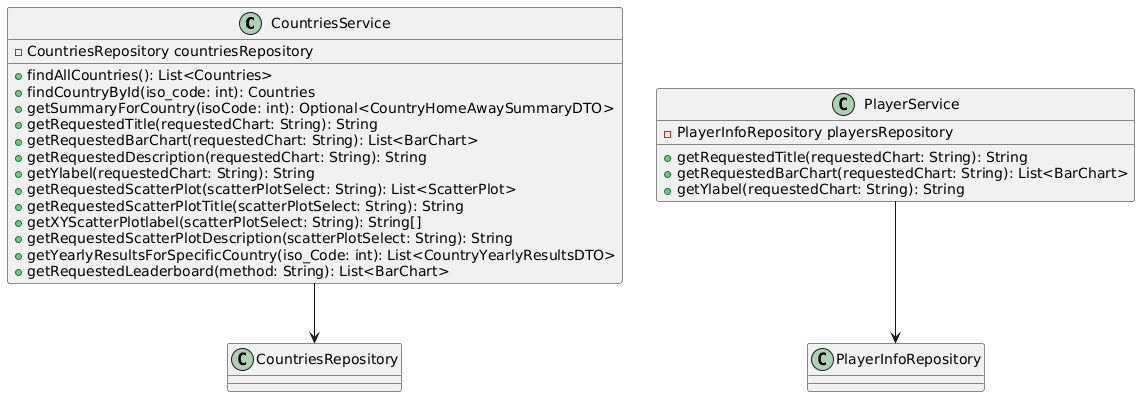

The diagram above was rendered by PlantUML. Its source (embedded in the PNG):
@startuml
class CountriesService {
    - CountriesRepository countriesRepository
    + findAllCountries(): List<Countries>
    + findCountryById(iso_code: int): Countries
    + getSummaryForCountry(isoCode: int): Optional<CountryHomeAwaySummaryDTO>
    + getRequestedTitle(requestedChart: String): String
    + getRequestedBarChart(requestedChart: String): List<BarChart>
    + getRequestedDescription(requestedChart: String): String
    + getYlabel(requestedChart: String): String
    + getRequestedScatterPlot(scatterPlotSelect: String): List<ScatterPlot>
    + getRequestedScatterPlotTitle(scatterPlotSelect: String): String
    + getXYScatterPlotlabel(scatterPlotSelect: String): String[]
    + getRequestedScatterPlotDescription(scatterPlotSelect: String): String
    + getYearlyResultsForSpecificCountry(iso_Code: int): List<CountryYearlyResultsDTO>
    + getRequestedLeaderboard(method: String): List<BarChart>
  }

  class PlayerService {
    - PlayerInfoRepository playersRepository
    + getRequestedTitle(requestedChart: String): String
    + getRequestedBarChart(requestedChart: String): List<BarChart>
    + getYlabel(requestedChart: String): String
  }

  CountriesService --> CountriesRepository
  PlayerService --> PlayerInfoRepository
@enduml